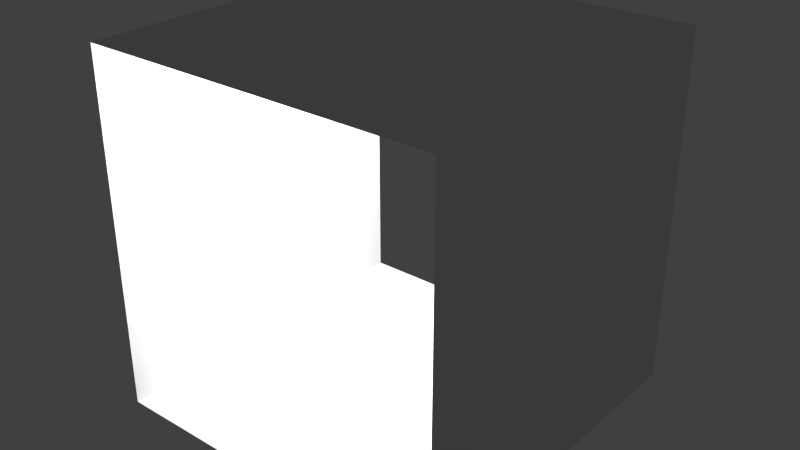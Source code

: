 # Source: block.blend  (saved by Blender 2.67.0; exported with 4.5.12 LTS)
import bpy
from mathutils import Matrix  # noqa: F401  (used for matrix-valued properties, if any)

bpy.ops.wm.read_factory_settings(use_empty=True)
scene = bpy.context.scene
scene.name = 'Scene'

# ---- collections
col_collection_1 = bpy.data.collections.new('Collection 1'); scene.collection.children.link(col_collection_1)

# ---- materials (node trees are filled in below, after node groups)
mat_material = bpy.data.materials.new('Material')
mat_material.alpha_threshold = 0.0
mat_material.use_transparent_shadow = False
mat_material.roughness = 0.5
mat_material.line_color = (0.0, 0.0, 0.0, 1.0)

# ---- material node trees

# ---- world
world_world = bpy.data.worlds.new('World'); scene.world = world_world
world_world.color = (0.05088, 0.05088, 0.05088)
world_world.use_sun_shadow = False
world_world.sun_shadow_jitter_overblur = 0.0
world_world.cycles.sampling_method = 'MANUAL'
world_world.cycles.sample_map_resolution = 256

# ---- lights
light_point = bpy.data.lights.new('Point', 'POINT')
light_point.transmission_factor = 0.0
light_point.energy = 100.0
light_point.shadow_buffer_clip_start = 0.5
light_point.shadow_soft_size = 0.1
light_point.shadow_maximum_resolution = 0.006
light_point.use_absolute_resolution = True
light_point.cycles.use_multiple_importance_sampling = False

# ---- meshes
me_block = bpy.data.meshes.new('block')
me_block.from_pydata([(1.0, 2.0, 0.0), (1.0, 0.0, 0.0), (-1.0, 2.384e-07, 0.0), (-1.0, 2.0, 0.0), (1.0, 2.0, 2.0), (1.0, -9.537e-07, 2.0), (-1.0, 4.768e-07, 2.0), (-1.0, 2.0, 2.0)], [], [(0, 3, 2, 1), (4, 5, 6, 7), (0, 1, 5, 4), (2, 3, 7, 6)])
me_block.materials.append(mat_material)
me_block.use_remesh_preserve_volume = False
me_block.use_remesh_preserve_attributes = False
me_block.use_mirror_vertex_groups = False
me_block.update()

# ---- objects
ob_block = bpy.data.objects.new('block', me_block)
ob_point = bpy.data.objects.new('Point', light_point)

# ---- transforms, parenting, visibility, modifiers, constraints
ob_block.location = (0.0, 0.0, 0.0)
ob_block.rotation_mode = 'QUATERNION'
ob_block.rotation_quaternion = (1.0, 0.0, 0.0, 0.0)
ob_block.lock_rotations_4d = False
ob_block.empty_display_type = 'ARROWS'
ob_block.lineart.crease_threshold = 0.0
ob_point.parent = ob_block
ob_point.location = (0.0, 1.005, 1.798)
ob_point.rotation_mode = 'QUATERNION'
ob_point.rotation_quaternion = (1.0, 0.0, 0.0, 0.0)
ob_point.scale = (1.0, 0.5, 1.0)
ob_point.lineart.crease_threshold = 0.0

# ---- collection membership
col_collection_1.objects.link(ob_block)
col_collection_1.objects.link(ob_point)

# ---- scene / render settings (as saved in the file)
scene.frame_start = 1; scene.frame_end = 250; scene.frame_set(0)
scene.render.engine = 'BLENDER_EEVEE_NEXT'
scene.render.resolution_percentage = 50
scene.render.dither_intensity = 0.0
scene.cycles.use_denoising = False
scene.cycles.samples = 10
scene.cycles.sampling_pattern = 'TABULATED_SOBOL'
scene.cycles.light_sampling_threshold = 0.0
scene.cycles.use_adaptive_sampling = False
scene.cycles.use_light_tree = False
scene.cycles.blur_glossy = 0.0
scene.cycles.volume_bounces = 1
scene.cycles.pixel_filter_type = 'GAUSSIAN'
scene.cycles.sample_clamp_indirect = 0.0
scene.view_settings.view_transform = 'Standard'
bpy.context.view_layer.update()

# ---- added for rendering (the .blend has no active camera): camera
cam_auto = bpy.data.cameras.new('AutoCamera')
cam_auto.lens = 50.0
cam_auto.sensor_width = 36.0
cam_auto.clip_end = 1000.0
ob_auto_camera = bpy.data.objects.new('AutoCamera', cam_auto)
scene.collection.objects.link(ob_auto_camera)
ob_auto_camera.location = (3.20507, -2.84609, 3.56406)
ob_auto_camera.rotation_euler = (1.09748, -7.21219e-08, 0.694738)
scene.camera = ob_auto_camera
bpy.context.view_layer.update()
